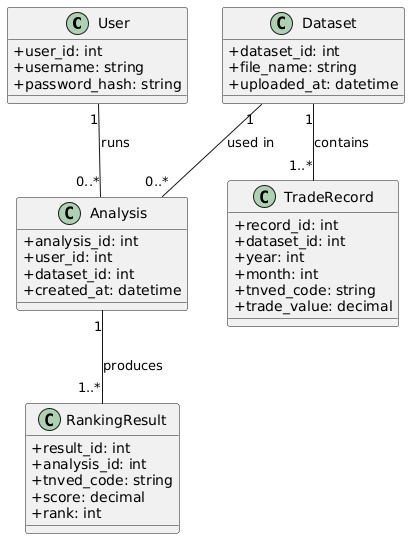

The diagram above was rendered by PlantUML. Its source (embedded in the PNG):
@startuml
skinparam classAttributeIconSize 0

class User {
  +user_id: int
  +username: string
  +password_hash: string
}

class Dataset {
  +dataset_id: int
  +file_name: string
  +uploaded_at: datetime
}

class TradeRecord {
  +record_id: int
  +dataset_id: int
  +year: int
  +month: int
  +tnved_code: string
  +trade_value: decimal
}

class Analysis {
  +analysis_id: int
  +user_id: int
  +dataset_id: int
  +created_at: datetime
}

class RankingResult {
  +result_id: int
  +analysis_id: int
  +tnved_code: string
  +score: decimal
  +rank: int
}

User "1" -- "0..*" Analysis : runs
Dataset "1" -- "1..*" TradeRecord : contains
Dataset "1" -- "0..*" Analysis : used in
Analysis "1" -- "1..*" RankingResult : produces
@enduml